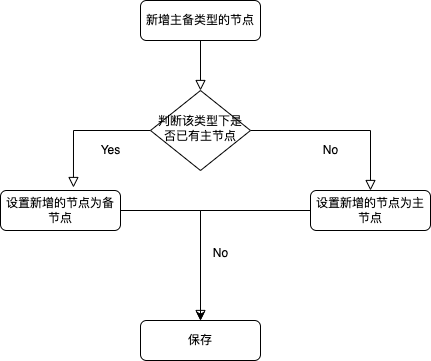

The diagram above was exported from draw.io. Its source (the exported page's mxGraphModel, read from the mxfile embedded in the PNG):
<mxGraphModel dx="1426" dy="769" grid="1" gridSize="10" guides="1" tooltips="1" connect="1" arrows="1" fold="1" page="1" pageScale="1" pageWidth="827" pageHeight="1169" math="0" shadow="0">
  <root>
    <mxCell id="WIyWlLk6GJQsqaUBKTNV-0" />
    <mxCell id="WIyWlLk6GJQsqaUBKTNV-1" parent="WIyWlLk6GJQsqaUBKTNV-0" />
    <mxCell id="WIyWlLk6GJQsqaUBKTNV-2" value="" style="rounded=0;html=1;jettySize=auto;orthogonalLoop=1;fontSize=11;endArrow=block;endFill=0;endSize=8;strokeWidth=1;shadow=0;labelBackgroundColor=none;edgeStyle=orthogonalEdgeStyle;" parent="WIyWlLk6GJQsqaUBKTNV-1" source="WIyWlLk6GJQsqaUBKTNV-3" target="WIyWlLk6GJQsqaUBKTNV-6" edge="1">
      <mxGeometry relative="1" as="geometry" />
    </mxCell>
    <mxCell id="WIyWlLk6GJQsqaUBKTNV-3" value="新增主备类型的节点" style="rounded=1;whiteSpace=wrap;html=1;fontSize=12;glass=0;strokeWidth=1;shadow=0;" parent="WIyWlLk6GJQsqaUBKTNV-1" vertex="1">
      <mxGeometry x="160" y="80" width="120" height="40" as="geometry" />
    </mxCell>
    <mxCell id="WIyWlLk6GJQsqaUBKTNV-4" value="Yes" style="rounded=0;html=1;jettySize=auto;orthogonalLoop=1;fontSize=11;endArrow=block;endFill=0;endSize=8;strokeWidth=1;shadow=0;labelBackgroundColor=none;edgeStyle=orthogonalEdgeStyle;entryX=0.608;entryY=-0.075;entryDx=0;entryDy=0;entryPerimeter=0;" parent="WIyWlLk6GJQsqaUBKTNV-1" source="WIyWlLk6GJQsqaUBKTNV-6" target="XtOE5bmu_FHdWHtrwvQv-0" edge="1">
      <mxGeometry x="-0.403" y="20" relative="1" as="geometry">
        <mxPoint as="offset" />
        <mxPoint x="90" y="260" as="targetPoint" />
      </mxGeometry>
    </mxCell>
    <mxCell id="WIyWlLk6GJQsqaUBKTNV-5" value="No" style="edgeStyle=orthogonalEdgeStyle;rounded=0;html=1;jettySize=auto;orthogonalLoop=1;fontSize=11;endArrow=block;endFill=0;endSize=8;strokeWidth=1;shadow=0;labelBackgroundColor=none;" parent="WIyWlLk6GJQsqaUBKTNV-1" source="WIyWlLk6GJQsqaUBKTNV-6" target="WIyWlLk6GJQsqaUBKTNV-7" edge="1">
      <mxGeometry x="-0.1111" y="-20" relative="1" as="geometry">
        <mxPoint as="offset" />
      </mxGeometry>
    </mxCell>
    <mxCell id="WIyWlLk6GJQsqaUBKTNV-6" value="判断该类型下是否已有主节点" style="rhombus;whiteSpace=wrap;html=1;shadow=0;fontFamily=Helvetica;fontSize=12;align=center;strokeWidth=1;spacing=6;spacingTop=-4;" parent="WIyWlLk6GJQsqaUBKTNV-1" vertex="1">
      <mxGeometry x="170" y="170" width="100" height="80" as="geometry" />
    </mxCell>
    <mxCell id="XtOE5bmu_FHdWHtrwvQv-1" style="edgeStyle=orthogonalEdgeStyle;rounded=0;orthogonalLoop=1;jettySize=auto;html=1;entryX=0.5;entryY=0;entryDx=0;entryDy=0;" parent="WIyWlLk6GJQsqaUBKTNV-1" source="WIyWlLk6GJQsqaUBKTNV-7" target="WIyWlLk6GJQsqaUBKTNV-11" edge="1">
      <mxGeometry relative="1" as="geometry" />
    </mxCell>
    <mxCell id="WIyWlLk6GJQsqaUBKTNV-7" value="设置新增的节点为主节点" style="rounded=1;whiteSpace=wrap;html=1;fontSize=12;glass=0;strokeWidth=1;shadow=0;" parent="WIyWlLk6GJQsqaUBKTNV-1" vertex="1">
      <mxGeometry x="330" y="270" width="120" height="40" as="geometry" />
    </mxCell>
    <mxCell id="WIyWlLk6GJQsqaUBKTNV-8" value="No" style="rounded=0;html=1;jettySize=auto;orthogonalLoop=1;fontSize=11;endArrow=block;endFill=0;endSize=8;strokeWidth=1;shadow=0;labelBackgroundColor=none;edgeStyle=orthogonalEdgeStyle;" parent="WIyWlLk6GJQsqaUBKTNV-1" target="WIyWlLk6GJQsqaUBKTNV-11" edge="1">
      <mxGeometry x="0.3333" y="20" relative="1" as="geometry">
        <mxPoint as="offset" />
        <mxPoint x="140" y="300" as="sourcePoint" />
        <Array as="points">
          <mxPoint x="140" y="290" />
          <mxPoint x="220" y="290" />
        </Array>
      </mxGeometry>
    </mxCell>
    <mxCell id="WIyWlLk6GJQsqaUBKTNV-11" value="保存" style="rounded=1;whiteSpace=wrap;html=1;fontSize=12;glass=0;strokeWidth=1;shadow=0;" parent="WIyWlLk6GJQsqaUBKTNV-1" vertex="1">
      <mxGeometry x="160" y="400" width="120" height="40" as="geometry" />
    </mxCell>
    <mxCell id="XtOE5bmu_FHdWHtrwvQv-0" value="设置新增的节点为备节点" style="rounded=1;whiteSpace=wrap;html=1;fontSize=12;glass=0;strokeWidth=1;shadow=0;" parent="WIyWlLk6GJQsqaUBKTNV-1" vertex="1">
      <mxGeometry x="20" y="270" width="120" height="40" as="geometry" />
    </mxCell>
  </root>
</mxGraphModel>